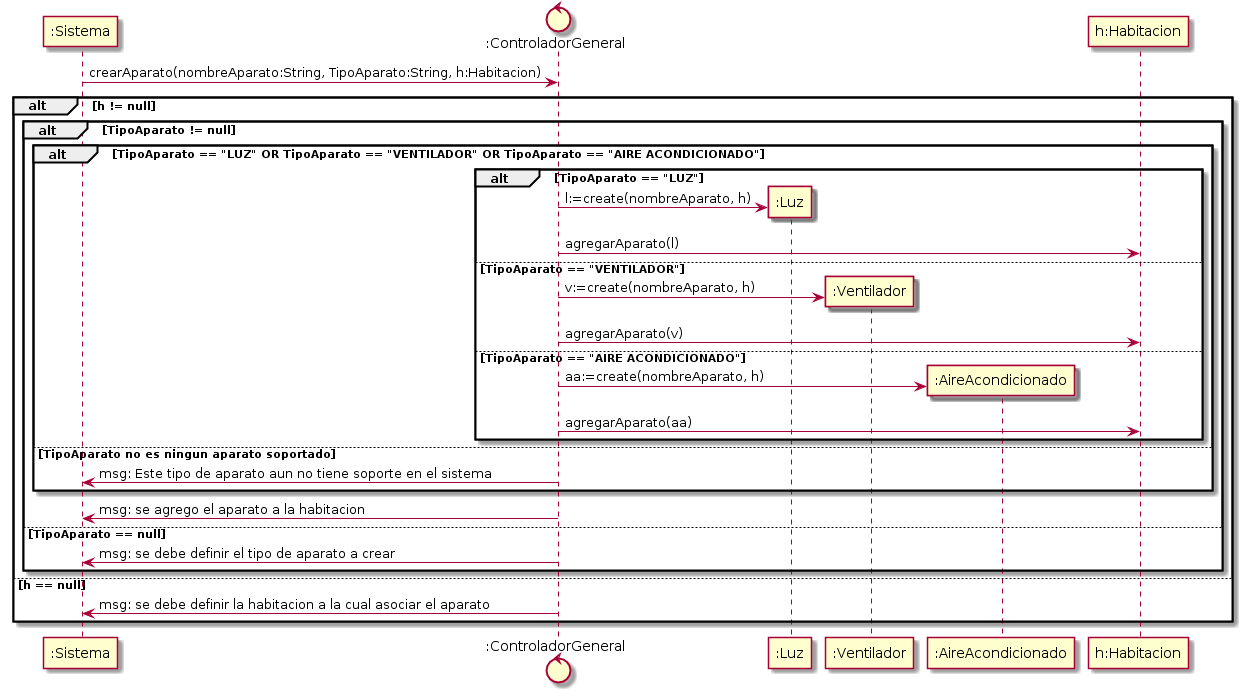

The diagram above was rendered by PlantUML. Its source (embedded in the PNG):
@startuml diagrama_secuencia_diseño_-_crearAparato_-_v0-1.png

participant ":Sistema" as S
control ":ControladorGeneral" as CG
participant ":Luz" as L
participant ":Ventilador" as V
participant ":AireAcondicionado" as AA
participant "h:Habitacion" as H


S -> CG: crearAparato(nombreAparato:String, TipoAparato:String, h:Habitacion)
alt h != null
alt TipoAparato != null
alt TipoAparato == "LUZ" OR TipoAparato == "VENTILADOR" OR TipoAparato == "AIRE ACONDICIONADO"
alt TipoAparato == "LUZ"
  create L
  CG -> L: l:=create(nombreAparato, h)
  CG -> H: agregarAparato(l)
else TipoAparato == "VENTILADOR"
  create V
  CG -> V: v:=create(nombreAparato, h)
  CG -> H: agregarAparato(v)
else TipoAparato == "AIRE ACONDICIONADO"
  create AA
  CG -> AA: aa:=create(nombreAparato, h)
  CG -> H: agregarAparato(aa)
end
else TipoAparato no es ningun aparato soportado
CG -> S: msg: Este tipo de aparato aun no tiene soporte en el sistema
end
CG -> S: msg: se agrego el aparato a la habitacion
else TipoAparato == null
CG -> S: msg: se debe definir el tipo de aparato a crear
end
else h == null
CG -> S: msg: se debe definir la habitacion a la cual asociar el aparato 
end
@enduml